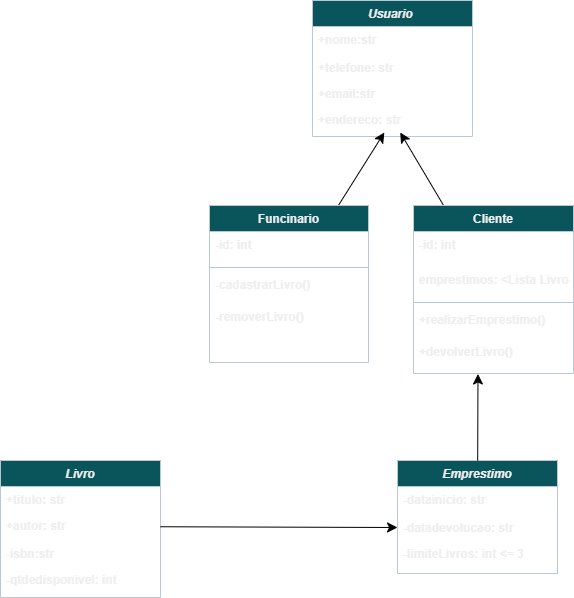

The diagram above was exported from draw.io. Its source (the exported page's mxGraphModel, read from the mxfile embedded in the PNG):
<mxGraphModel dx="2080" dy="1634" grid="0" gridSize="10" guides="1" tooltips="1" connect="1" arrows="1" fold="1" page="0" pageScale="1" pageWidth="827" pageHeight="1169" background="none" math="0" shadow="0">
  <root>
    <mxCell id="0" />
    <mxCell id="1" parent="0" />
    <mxCell id="gB3s6pDxLpBtQX7ZeR4E-1" value="Usuario " style="swimlane;fontStyle=3;align=center;verticalAlign=top;childLayout=stackLayout;horizontal=1;startSize=26;horizontalStack=0;resizeParent=1;resizeLast=0;collapsible=1;marginBottom=0;rounded=0;shadow=0;strokeWidth=1;labelBackgroundColor=none;fillColor=#09555B;strokeColor=#BAC8D3;fontColor=light-dark(#EEEEEE,#FFFFFF);" parent="1" vertex="1">
      <mxGeometry x="-624" y="-819" width="160" height="136" as="geometry">
        <mxRectangle x="230" y="140" width="160" height="26" as="alternateBounds" />
      </mxGeometry>
    </mxCell>
    <mxCell id="gB3s6pDxLpBtQX7ZeR4E-3" value="+nome:str" style="text;align=left;verticalAlign=top;spacingLeft=4;spacingRight=4;overflow=hidden;rotatable=0;points=[[0,0.5],[1,0.5]];portConstraint=eastwest;rounded=0;shadow=0;html=0;labelBackgroundColor=none;fontColor=light-dark(#EEEEEE,#FFFFFF);fontStyle=1" parent="gB3s6pDxLpBtQX7ZeR4E-1" vertex="1">
      <mxGeometry y="26" width="160" height="28" as="geometry" />
    </mxCell>
    <mxCell id="gB3s6pDxLpBtQX7ZeR4E-2" value="+telefone: str" style="text;align=left;verticalAlign=top;spacingLeft=4;spacingRight=4;overflow=hidden;rotatable=0;points=[[0,0.5],[1,0.5]];portConstraint=eastwest;labelBackgroundColor=none;fontColor=light-dark(#EEEEEE,#FFFFFF);fontStyle=1" parent="gB3s6pDxLpBtQX7ZeR4E-1" vertex="1">
      <mxGeometry y="54" width="160" height="26" as="geometry" />
    </mxCell>
    <mxCell id="gB3s6pDxLpBtQX7ZeR4E-4" value="+email:str&#10;" style="text;align=left;verticalAlign=top;spacingLeft=4;spacingRight=4;overflow=hidden;rotatable=0;points=[[0,0.5],[1,0.5]];portConstraint=eastwest;rounded=0;shadow=0;html=0;labelBackgroundColor=none;fontColor=light-dark(#EEEEEE,#FFFFFF);fontStyle=1" parent="gB3s6pDxLpBtQX7ZeR4E-1" vertex="1">
      <mxGeometry y="80" width="160" height="26" as="geometry" />
    </mxCell>
    <mxCell id="gB3s6pDxLpBtQX7ZeR4E-5" value="+endereco: str" style="text;align=left;verticalAlign=top;spacingLeft=4;spacingRight=4;overflow=hidden;rotatable=0;points=[[0,0.5],[1,0.5]];portConstraint=eastwest;rounded=0;shadow=0;html=0;labelBackgroundColor=none;fontColor=light-dark(#EEEEEE,#FFFFFF);fontStyle=1" parent="gB3s6pDxLpBtQX7ZeR4E-1" vertex="1">
      <mxGeometry y="106" width="160" height="26" as="geometry" />
    </mxCell>
    <mxCell id="gB3s6pDxLpBtQX7ZeR4E-9" value="Livro" style="swimlane;fontStyle=3;align=center;verticalAlign=top;childLayout=stackLayout;horizontal=1;startSize=26;horizontalStack=0;resizeParent=1;resizeLast=0;collapsible=1;marginBottom=0;rounded=0;shadow=0;strokeWidth=1;labelBackgroundColor=none;fillColor=#09555B;strokeColor=#BAC8D3;fontColor=light-dark(#EEEEEE,#FFFFFF);" parent="1" vertex="1">
      <mxGeometry x="-936" y="-359" width="160" height="137" as="geometry">
        <mxRectangle x="230" y="140" width="160" height="26" as="alternateBounds" />
      </mxGeometry>
    </mxCell>
    <mxCell id="gB3s6pDxLpBtQX7ZeR4E-10" value="+titulo: str" style="text;align=left;verticalAlign=top;spacingLeft=4;spacingRight=4;overflow=hidden;rotatable=0;points=[[0,0.5],[1,0.5]];portConstraint=eastwest;labelBackgroundColor=none;fontColor=light-dark(#EEEEEE,#FFFFFF);fontStyle=1" parent="gB3s6pDxLpBtQX7ZeR4E-9" vertex="1">
      <mxGeometry y="26" width="160" height="26" as="geometry" />
    </mxCell>
    <mxCell id="gB3s6pDxLpBtQX7ZeR4E-11" value="+autor: str" style="text;align=left;verticalAlign=top;spacingLeft=4;spacingRight=4;overflow=hidden;rotatable=0;points=[[0,0.5],[1,0.5]];portConstraint=eastwest;rounded=0;shadow=0;html=0;labelBackgroundColor=none;fontColor=light-dark(#EEEEEE,#FFFFFF);fontStyle=1" parent="gB3s6pDxLpBtQX7ZeR4E-9" vertex="1">
      <mxGeometry y="52" width="160" height="28" as="geometry" />
    </mxCell>
    <mxCell id="gB3s6pDxLpBtQX7ZeR4E-12" value="-isbn:str" style="text;align=left;verticalAlign=top;spacingLeft=4;spacingRight=4;overflow=hidden;rotatable=0;points=[[0,0.5],[1,0.5]];portConstraint=eastwest;rounded=0;shadow=0;html=0;labelBackgroundColor=none;fontColor=light-dark(#EEEEEE,#FFFFFF);fontStyle=1" parent="gB3s6pDxLpBtQX7ZeR4E-9" vertex="1">
      <mxGeometry y="80" width="160" height="26" as="geometry" />
    </mxCell>
    <mxCell id="gB3s6pDxLpBtQX7ZeR4E-13" value="-qtdedisponivel: int" style="text;align=left;verticalAlign=top;spacingLeft=4;spacingRight=4;overflow=hidden;rotatable=0;points=[[0,0.5],[1,0.5]];portConstraint=eastwest;rounded=0;shadow=0;html=0;labelBackgroundColor=none;fontColor=light-dark(#EEEEEE,#FFFFFF);fontStyle=1" parent="gB3s6pDxLpBtQX7ZeR4E-9" vertex="1">
      <mxGeometry y="106" width="160" height="26" as="geometry" />
    </mxCell>
    <mxCell id="bh4aWcdhSwuR3g_QMznn-6" value="" style="edgeStyle=none;curved=1;rounded=0;orthogonalLoop=1;jettySize=auto;html=1;fontSize=12;startSize=8;endSize=8;fontColor=light-dark(#EEEEEE,#FFFFFF);" parent="1" source="bh4aWcdhSwuR3g_QMznn-1" target="gB3s6pDxLpBtQX7ZeR4E-5" edge="1">
      <mxGeometry relative="1" as="geometry" />
    </mxCell>
    <mxCell id="bh4aWcdhSwuR3g_QMznn-1" value="Funcinario" style="swimlane;fontStyle=1;align=center;verticalAlign=top;childLayout=stackLayout;horizontal=1;startSize=26;horizontalStack=0;resizeParent=1;resizeLast=0;collapsible=1;marginBottom=0;rounded=0;shadow=0;strokeWidth=1;labelBackgroundColor=none;fillColor=#09555B;strokeColor=#BAC8D3;fontColor=light-dark(#EEEEEE,#FFFFFF);" parent="1" vertex="1">
      <mxGeometry x="-727" y="-614" width="159" height="157" as="geometry">
        <mxRectangle x="130" y="380" width="160" height="26" as="alternateBounds" />
      </mxGeometry>
    </mxCell>
    <mxCell id="bh4aWcdhSwuR3g_QMznn-2" value="-id: int" style="text;align=left;verticalAlign=top;spacingLeft=4;spacingRight=4;overflow=hidden;rotatable=0;points=[[0,0.5],[1,0.5]];portConstraint=eastwest;labelBackgroundColor=none;fontColor=light-dark(#EEEEEE,#FFFFFF);fontStyle=1;" parent="bh4aWcdhSwuR3g_QMznn-1" vertex="1">
      <mxGeometry y="26" width="159" height="32" as="geometry" />
    </mxCell>
    <mxCell id="bh4aWcdhSwuR3g_QMznn-22" value="" style="line;strokeWidth=1;fillColor=none;align=left;verticalAlign=middle;spacingTop=-1;spacingLeft=3;spacingRight=3;rotatable=0;labelPosition=right;points=[];portConstraint=eastwest;strokeColor=inherit;fontColor=light-dark(#EEEEEE,#FFFFFF);" parent="bh4aWcdhSwuR3g_QMznn-1" vertex="1">
      <mxGeometry y="58" width="159" height="8" as="geometry" />
    </mxCell>
    <mxCell id="bh4aWcdhSwuR3g_QMznn-24" value="-cadastrarLivro()" style="text;align=left;verticalAlign=top;spacingLeft=4;spacingRight=4;overflow=hidden;rotatable=0;points=[[0,0.5],[1,0.5]];portConstraint=eastwest;labelBackgroundColor=none;fontColor=light-dark(#EEEEEE,#FFFFFF);fontStyle=1;" parent="bh4aWcdhSwuR3g_QMznn-1" vertex="1">
      <mxGeometry y="66" width="159" height="32" as="geometry" />
    </mxCell>
    <mxCell id="bh4aWcdhSwuR3g_QMznn-25" value="-removerLivro()" style="text;align=left;verticalAlign=top;spacingLeft=4;spacingRight=4;overflow=hidden;rotatable=0;points=[[0,0.5],[1,0.5]];portConstraint=eastwest;labelBackgroundColor=none;fontColor=light-dark(#EEEEEE,#FFFFFF);fontStyle=1;" parent="bh4aWcdhSwuR3g_QMznn-1" vertex="1">
      <mxGeometry y="98" width="159" height="32" as="geometry" />
    </mxCell>
    <mxCell id="bh4aWcdhSwuR3g_QMznn-12" value="" style="edgeStyle=none;curved=1;rounded=0;orthogonalLoop=1;jettySize=auto;html=1;fontSize=12;startSize=8;endSize=8;fontColor=light-dark(#EEEEEE,#FFFFFF);" parent="1" source="bh4aWcdhSwuR3g_QMznn-9" target="gB3s6pDxLpBtQX7ZeR4E-5" edge="1">
      <mxGeometry relative="1" as="geometry" />
    </mxCell>
    <mxCell id="bh4aWcdhSwuR3g_QMznn-9" value="Cliente" style="swimlane;fontStyle=1;align=center;verticalAlign=top;childLayout=stackLayout;horizontal=1;startSize=26;horizontalStack=0;resizeParent=1;resizeLast=0;collapsible=1;marginBottom=0;rounded=0;shadow=0;strokeWidth=1;labelBackgroundColor=none;fillColor=#09555B;strokeColor=#BAC8D3;fontColor=light-dark(#EEEEEE,#FFFFFF);" parent="1" vertex="1">
      <mxGeometry x="-523" y="-614" width="160" height="168" as="geometry">
        <mxRectangle x="130" y="380" width="160" height="26" as="alternateBounds" />
      </mxGeometry>
    </mxCell>
    <mxCell id="bh4aWcdhSwuR3g_QMznn-11" value="-id: int" style="text;align=left;verticalAlign=top;spacingLeft=4;spacingRight=4;overflow=hidden;rotatable=0;points=[[0,0.5],[1,0.5]];portConstraint=eastwest;labelBackgroundColor=none;fontColor=light-dark(#EEEEEE,#FFFFFF);fontStyle=1;" parent="bh4aWcdhSwuR3g_QMznn-9" vertex="1">
      <mxGeometry y="26" width="160" height="35" as="geometry" />
    </mxCell>
    <mxCell id="bh4aWcdhSwuR3g_QMznn-10" value="emprestimos: &lt;Lista Livro&gt;" style="text;align=left;verticalAlign=top;spacingLeft=4;spacingRight=4;overflow=hidden;rotatable=0;points=[[0,0.5],[1,0.5]];portConstraint=eastwest;labelBackgroundColor=none;fontColor=light-dark(#EEEEEE,#FFFFFF);fontStyle=1;" parent="bh4aWcdhSwuR3g_QMznn-9" vertex="1">
      <mxGeometry y="61" width="160" height="32" as="geometry" />
    </mxCell>
    <mxCell id="Uh26DhvZEH7YO0zO7atM-6" value="" style="line;strokeWidth=1;fillColor=none;align=left;verticalAlign=middle;spacingTop=-1;spacingLeft=3;spacingRight=3;rotatable=0;labelPosition=right;points=[];portConstraint=eastwest;strokeColor=inherit;fontColor=light-dark(#EEEEEE,#FFFFFF);" parent="bh4aWcdhSwuR3g_QMznn-9" vertex="1">
      <mxGeometry y="93" width="160" height="8" as="geometry" />
    </mxCell>
    <mxCell id="Uh26DhvZEH7YO0zO7atM-4" value="+realizarEmprestimo()" style="text;align=left;verticalAlign=top;spacingLeft=4;spacingRight=4;overflow=hidden;rotatable=0;points=[[0,0.5],[1,0.5]];portConstraint=eastwest;labelBackgroundColor=none;fontColor=light-dark(#EEEEEE,#FFFFFF);fontStyle=1;" parent="bh4aWcdhSwuR3g_QMznn-9" vertex="1">
      <mxGeometry y="101" width="160" height="32" as="geometry" />
    </mxCell>
    <mxCell id="Uh26DhvZEH7YO0zO7atM-5" value="+devolverLivro()" style="text;align=left;verticalAlign=top;spacingLeft=4;spacingRight=4;overflow=hidden;rotatable=0;points=[[0,0.5],[1,0.5]];portConstraint=eastwest;labelBackgroundColor=none;fontColor=light-dark(#EEEEEE,#FFFFFF);fontStyle=1;" parent="bh4aWcdhSwuR3g_QMznn-9" vertex="1">
      <mxGeometry y="133" width="160" height="35" as="geometry" />
    </mxCell>
    <mxCell id="bh4aWcdhSwuR3g_QMznn-13" value="Emprestimo" style="swimlane;fontStyle=3;align=center;verticalAlign=top;childLayout=stackLayout;horizontal=1;startSize=26;horizontalStack=0;resizeParent=1;resizeLast=0;collapsible=1;marginBottom=0;rounded=0;shadow=0;strokeWidth=1;labelBackgroundColor=none;fillColor=#09555B;strokeColor=#BAC8D3;fontColor=light-dark(#EEEEEE,#FFFFFF);" parent="1" vertex="1">
      <mxGeometry x="-539" y="-359" width="160" height="113" as="geometry">
        <mxRectangle x="230" y="140" width="160" height="26" as="alternateBounds" />
      </mxGeometry>
    </mxCell>
    <mxCell id="bh4aWcdhSwuR3g_QMznn-14" value="-datainicio: str" style="text;align=left;verticalAlign=top;spacingLeft=4;spacingRight=4;overflow=hidden;rotatable=0;points=[[0,0.5],[1,0.5]];portConstraint=eastwest;rounded=0;shadow=0;html=0;labelBackgroundColor=none;fontColor=light-dark(#EEEEEE,#FFFFFF);fontStyle=1" parent="bh4aWcdhSwuR3g_QMznn-13" vertex="1">
      <mxGeometry y="26" width="160" height="28" as="geometry" />
    </mxCell>
    <mxCell id="bh4aWcdhSwuR3g_QMznn-15" value="-datadevolucao: str" style="text;align=left;verticalAlign=top;spacingLeft=4;spacingRight=4;overflow=hidden;rotatable=0;points=[[0,0.5],[1,0.5]];portConstraint=eastwest;labelBackgroundColor=none;fontColor=light-dark(#EEEEEE,#FFFFFF);fontStyle=1" parent="bh4aWcdhSwuR3g_QMznn-13" vertex="1">
      <mxGeometry y="54" width="160" height="26" as="geometry" />
    </mxCell>
    <mxCell id="bh4aWcdhSwuR3g_QMznn-16" value="-limiteLivros: int &lt;= 3" style="text;align=left;verticalAlign=top;spacingLeft=4;spacingRight=4;overflow=hidden;rotatable=0;points=[[0,0.5],[1,0.5]];portConstraint=eastwest;rounded=0;shadow=0;html=0;labelBackgroundColor=none;fontColor=light-dark(#EEEEEE,#FFFFFF);fontStyle=1" parent="bh4aWcdhSwuR3g_QMznn-13" vertex="1">
      <mxGeometry y="80" width="160" height="26" as="geometry" />
    </mxCell>
    <mxCell id="Uh26DhvZEH7YO0zO7atM-7" style="edgeStyle=none;curved=1;rounded=0;orthogonalLoop=1;jettySize=auto;html=1;entryX=0.403;entryY=1.014;entryDx=0;entryDy=0;entryPerimeter=0;fontSize=12;startSize=8;endSize=8;fontColor=light-dark(#EEEEEE,#FFFFFF);" parent="1" source="bh4aWcdhSwuR3g_QMznn-13" target="Uh26DhvZEH7YO0zO7atM-5" edge="1">
      <mxGeometry relative="1" as="geometry" />
    </mxCell>
    <mxCell id="w6IIqXeo1Qr02vNu_a8w-5" style="edgeStyle=none;curved=1;rounded=0;orthogonalLoop=1;jettySize=auto;html=1;entryX=0;entryY=0.5;entryDx=0;entryDy=0;fontSize=12;startSize=8;endSize=8;fontColor=light-dark(#EEEEEE,#FFFFFF);" parent="1" source="gB3s6pDxLpBtQX7ZeR4E-11" target="bh4aWcdhSwuR3g_QMznn-15" edge="1">
      <mxGeometry relative="1" as="geometry" />
    </mxCell>
  </root>
</mxGraphModel>